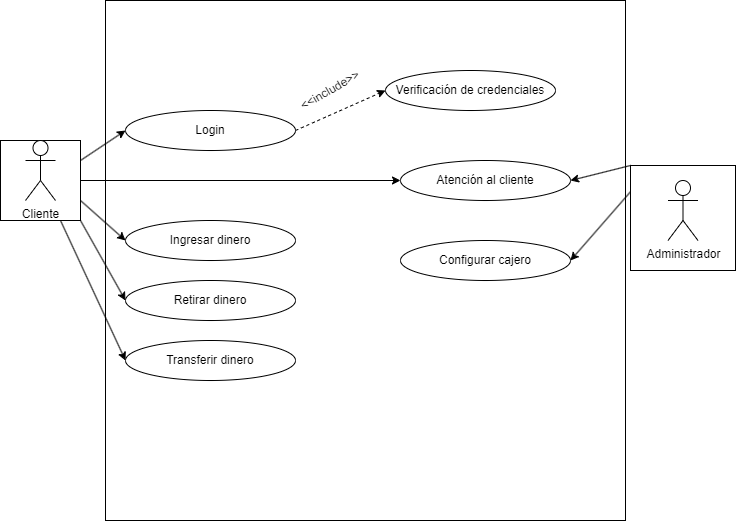

The diagram above was exported from draw.io. Its source (the exported page's mxGraphModel, read from the mxfile embedded in the PNG):
<mxGraphModel dx="1344" dy="480" grid="1" gridSize="10" guides="1" tooltips="1" connect="1" arrows="1" fold="1" page="1" pageScale="1" pageWidth="850" pageHeight="1100" math="0" shadow="0">
  <root>
    <mxCell id="0" />
    <mxCell id="1" parent="0" />
    <mxCell id="3" value="" style="whiteSpace=wrap;html=1;aspect=fixed;fontColor=#000000;labelBorderColor=#000000;labelBackgroundColor=#FFFFFF;" vertex="1" parent="1">
      <mxGeometry x="195" y="50" width="520" height="520" as="geometry" />
    </mxCell>
    <mxCell id="4" style="edgeStyle=none;html=1;exitX=0;exitY=0.25;exitDx=0;exitDy=0;entryX=1;entryY=0.5;entryDx=0;entryDy=0;" edge="1" parent="1" source="6" target="24">
      <mxGeometry relative="1" as="geometry" />
    </mxCell>
    <mxCell id="5" style="edgeStyle=none;html=1;exitX=0;exitY=0;exitDx=0;exitDy=0;entryX=1;entryY=0.5;entryDx=0;entryDy=0;" edge="1" parent="1" source="6" target="25">
      <mxGeometry relative="1" as="geometry" />
    </mxCell>
    <mxCell id="6" value="" style="whiteSpace=wrap;html=1;aspect=fixed;labelBackgroundColor=#FFFFFF;fontColor=#000000;" vertex="1" parent="1">
      <mxGeometry x="720" y="215" width="105" height="105" as="geometry" />
    </mxCell>
    <mxCell id="7" style="edgeStyle=none;html=1;exitX=1;exitY=0.25;exitDx=0;exitDy=0;entryX=0;entryY=0.5;entryDx=0;entryDy=0;fontColor=#000000;" edge="1" parent="1" source="13" target="18">
      <mxGeometry relative="1" as="geometry" />
    </mxCell>
    <mxCell id="8" style="edgeStyle=none;html=1;exitX=1;exitY=0.75;exitDx=0;exitDy=0;entryX=0;entryY=0.5;entryDx=0;entryDy=0;fontColor=#000000;" edge="1" parent="1" source="13" target="20">
      <mxGeometry relative="1" as="geometry" />
    </mxCell>
    <mxCell id="9" style="edgeStyle=none;html=1;exitX=1;exitY=1;exitDx=0;exitDy=0;entryX=0;entryY=0.5;entryDx=0;entryDy=0;fontColor=#000000;" edge="1" parent="1" source="13" target="21">
      <mxGeometry relative="1" as="geometry" />
    </mxCell>
    <mxCell id="10" style="edgeStyle=none;html=1;exitX=0.75;exitY=1;exitDx=0;exitDy=0;entryX=0;entryY=0.5;entryDx=0;entryDy=0;fontColor=#000000;" edge="1" parent="1" source="13" target="22">
      <mxGeometry relative="1" as="geometry" />
    </mxCell>
    <mxCell id="12" style="edgeStyle=none;html=1;exitX=1;exitY=0.5;exitDx=0;exitDy=0;entryX=0;entryY=0.5;entryDx=0;entryDy=0;" edge="1" parent="1" source="13" target="25">
      <mxGeometry relative="1" as="geometry" />
    </mxCell>
    <mxCell id="13" value="" style="whiteSpace=wrap;html=1;aspect=fixed;labelBackgroundColor=#FFFFFF;fontColor=#000000;" vertex="1" parent="1">
      <mxGeometry x="90" y="190" width="80" height="80" as="geometry" />
    </mxCell>
    <mxCell id="14" value="Cliente" style="shape=umlActor;verticalLabelPosition=bottom;verticalAlign=top;html=1;outlineConnect=0;fontColor=#000000;" vertex="1" parent="1">
      <mxGeometry x="115" y="190" width="30" height="60" as="geometry" />
    </mxCell>
    <mxCell id="15" value="Administrador" style="shape=umlActor;verticalLabelPosition=bottom;verticalAlign=top;html=1;outlineConnect=0;fontColor=#000000;" vertex="1" parent="1">
      <mxGeometry x="757.5" y="230" width="30" height="60" as="geometry" />
    </mxCell>
    <mxCell id="17" style="edgeStyle=none;html=1;exitX=1;exitY=0.5;exitDx=0;exitDy=0;entryX=0;entryY=0.5;entryDx=0;entryDy=0;fontColor=#000000;endArrow=classic;endFill=1;dashed=1;" edge="1" parent="1" source="18" target="19">
      <mxGeometry relative="1" as="geometry" />
    </mxCell>
    <mxCell id="18" value="Login" style="ellipse;whiteSpace=wrap;html=1;labelBackgroundColor=#FFFFFF;fontColor=#000000;" vertex="1" parent="1">
      <mxGeometry x="215" y="160" width="170" height="40" as="geometry" />
    </mxCell>
    <mxCell id="19" value="Verificación de credenciales" style="ellipse;whiteSpace=wrap;html=1;labelBackgroundColor=#FFFFFF;fontColor=#000000;" vertex="1" parent="1">
      <mxGeometry x="475" y="120" width="170" height="40" as="geometry" />
    </mxCell>
    <mxCell id="20" value="Ingresar dinero" style="ellipse;whiteSpace=wrap;html=1;labelBackgroundColor=#FFFFFF;fontColor=#000000;" vertex="1" parent="1">
      <mxGeometry x="215" y="270" width="170" height="40" as="geometry" />
    </mxCell>
    <mxCell id="21" value="Retirar dinero" style="ellipse;whiteSpace=wrap;html=1;labelBackgroundColor=#FFFFFF;fontColor=#000000;" vertex="1" parent="1">
      <mxGeometry x="215" y="330" width="170" height="40" as="geometry" />
    </mxCell>
    <mxCell id="22" value="Transferir dinero" style="ellipse;whiteSpace=wrap;html=1;labelBackgroundColor=#FFFFFF;fontColor=#000000;" vertex="1" parent="1">
      <mxGeometry x="215" y="390" width="170" height="40" as="geometry" />
    </mxCell>
    <mxCell id="23" value="&amp;lt;&amp;lt;include&amp;gt;&amp;gt;" style="text;html=1;strokeColor=none;fillColor=none;align=center;verticalAlign=middle;whiteSpace=wrap;rounded=0;labelBackgroundColor=#FFFFFF;fontColor=#000000;rotation=-30;" vertex="1" parent="1">
      <mxGeometry x="390" y="125" width="60" height="30" as="geometry" />
    </mxCell>
    <mxCell id="24" value="Configurar cajero" style="ellipse;whiteSpace=wrap;html=1;labelBackgroundColor=#FFFFFF;fontColor=#000000;" vertex="1" parent="1">
      <mxGeometry x="490" y="290" width="170" height="40" as="geometry" />
    </mxCell>
    <mxCell id="25" value="Atención al cliente" style="ellipse;whiteSpace=wrap;html=1;labelBackgroundColor=#FFFFFF;fontColor=#000000;" vertex="1" parent="1">
      <mxGeometry x="490" y="210" width="170" height="40" as="geometry" />
    </mxCell>
  </root>
</mxGraphModel>